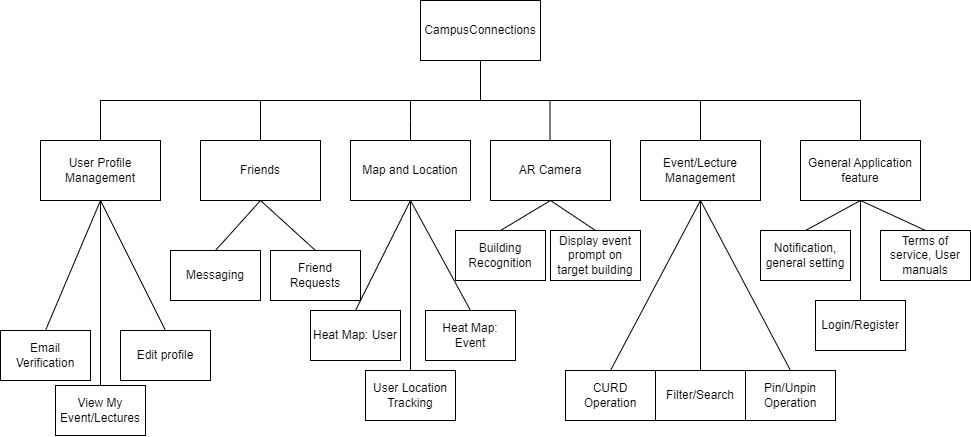

The diagram above was exported from draw.io. Its source (the exported page's mxGraphModel, read from the mxfile embedded in the PNG):
<mxGraphModel dx="975" dy="564" grid="1" gridSize="10" guides="1" tooltips="1" connect="1" arrows="1" fold="1" page="1" pageScale="1" pageWidth="850" pageHeight="1100" math="0" shadow="0">
  <root>
    <mxCell id="0" />
    <mxCell id="1" parent="0" />
    <mxCell id="a1ri4f3tG2WwADPiZBSY-1" value="CampusConnections" style="rounded=0;whiteSpace=wrap;html=1;" vertex="1" parent="1">
      <mxGeometry x="420" y="140" width="120" height="60" as="geometry" />
    </mxCell>
    <mxCell id="a1ri4f3tG2WwADPiZBSY-2" value="" style="endArrow=none;html=1;rounded=0;entryX=0.5;entryY=1;entryDx=0;entryDy=0;" edge="1" parent="1" target="a1ri4f3tG2WwADPiZBSY-1">
      <mxGeometry width="50" height="50" relative="1" as="geometry">
        <mxPoint x="480" y="240" as="sourcePoint" />
        <mxPoint x="480" y="250" as="targetPoint" />
      </mxGeometry>
    </mxCell>
    <mxCell id="a1ri4f3tG2WwADPiZBSY-3" value="" style="endArrow=none;html=1;rounded=0;" edge="1" parent="1">
      <mxGeometry width="50" height="50" relative="1" as="geometry">
        <mxPoint x="260" y="280" as="sourcePoint" />
        <mxPoint x="700" y="240" as="targetPoint" />
        <Array as="points">
          <mxPoint x="260" y="240" />
          <mxPoint x="480" y="240" />
        </Array>
      </mxGeometry>
    </mxCell>
    <mxCell id="a1ri4f3tG2WwADPiZBSY-4" value="Friends" style="rounded=0;whiteSpace=wrap;html=1;" vertex="1" parent="1">
      <mxGeometry x="200" y="280" width="120" height="60" as="geometry" />
    </mxCell>
    <mxCell id="a1ri4f3tG2WwADPiZBSY-5" value="Map and Location" style="rounded=0;whiteSpace=wrap;html=1;" vertex="1" parent="1">
      <mxGeometry x="350" y="280" width="120" height="60" as="geometry" />
    </mxCell>
    <mxCell id="a1ri4f3tG2WwADPiZBSY-6" value="AR Camera" style="rounded=0;whiteSpace=wrap;html=1;" vertex="1" parent="1">
      <mxGeometry x="490" y="280" width="120" height="60" as="geometry" />
    </mxCell>
    <mxCell id="a1ri4f3tG2WwADPiZBSY-7" value="Event/Lecture Management" style="rounded=0;whiteSpace=wrap;html=1;" vertex="1" parent="1">
      <mxGeometry x="640" y="280" width="120" height="60" as="geometry" />
    </mxCell>
    <mxCell id="a1ri4f3tG2WwADPiZBSY-8" value="User Profile Management" style="rounded=0;whiteSpace=wrap;html=1;" vertex="1" parent="1">
      <mxGeometry x="40" y="280" width="120" height="60" as="geometry" />
    </mxCell>
    <mxCell id="a1ri4f3tG2WwADPiZBSY-9" value="General Application feature" style="rounded=0;whiteSpace=wrap;html=1;" vertex="1" parent="1">
      <mxGeometry x="800" y="280" width="120" height="60" as="geometry" />
    </mxCell>
    <mxCell id="a1ri4f3tG2WwADPiZBSY-10" value="" style="endArrow=none;html=1;rounded=0;exitX=0.5;exitY=0;exitDx=0;exitDy=0;" edge="1" parent="1" source="a1ri4f3tG2WwADPiZBSY-7">
      <mxGeometry width="50" height="50" relative="1" as="geometry">
        <mxPoint x="720" y="260" as="sourcePoint" />
        <mxPoint x="700" y="240" as="targetPoint" />
      </mxGeometry>
    </mxCell>
    <mxCell id="a1ri4f3tG2WwADPiZBSY-11" value="" style="endArrow=none;html=1;rounded=0;" edge="1" parent="1">
      <mxGeometry width="50" height="50" relative="1" as="geometry">
        <mxPoint x="700" y="240" as="sourcePoint" />
        <mxPoint x="860" y="240" as="targetPoint" />
        <Array as="points">
          <mxPoint x="860" y="240" />
          <mxPoint x="860" y="280" />
        </Array>
      </mxGeometry>
    </mxCell>
    <mxCell id="a1ri4f3tG2WwADPiZBSY-12" value="" style="endArrow=none;html=1;rounded=0;" edge="1" parent="1">
      <mxGeometry width="50" height="50" relative="1" as="geometry">
        <mxPoint x="100" y="240" as="sourcePoint" />
        <mxPoint x="260" y="240" as="targetPoint" />
        <Array as="points">
          <mxPoint x="100" y="280" />
          <mxPoint x="100" y="240" />
        </Array>
      </mxGeometry>
    </mxCell>
    <mxCell id="a1ri4f3tG2WwADPiZBSY-13" value="" style="endArrow=none;html=1;rounded=0;exitX=0.5;exitY=0;exitDx=0;exitDy=0;" edge="1" parent="1" source="a1ri4f3tG2WwADPiZBSY-5">
      <mxGeometry width="50" height="50" relative="1" as="geometry">
        <mxPoint x="380" y="210" as="sourcePoint" />
        <mxPoint x="410" y="240" as="targetPoint" />
        <Array as="points">
          <mxPoint x="410" y="260" />
        </Array>
      </mxGeometry>
    </mxCell>
    <mxCell id="a1ri4f3tG2WwADPiZBSY-14" value="" style="endArrow=none;html=1;rounded=0;exitX=0.5;exitY=0;exitDx=0;exitDy=0;" edge="1" parent="1">
      <mxGeometry width="50" height="50" relative="1" as="geometry">
        <mxPoint x="549.5" y="280" as="sourcePoint" />
        <mxPoint x="549.5" y="240" as="targetPoint" />
      </mxGeometry>
    </mxCell>
    <mxCell id="a1ri4f3tG2WwADPiZBSY-15" value="Messaging" style="rounded=0;whiteSpace=wrap;html=1;" vertex="1" parent="1">
      <mxGeometry x="170" y="390" width="90" height="50" as="geometry" />
    </mxCell>
    <mxCell id="a1ri4f3tG2WwADPiZBSY-16" value="Friend Requests" style="rounded=0;whiteSpace=wrap;html=1;" vertex="1" parent="1">
      <mxGeometry x="270" y="390" width="90" height="50" as="geometry" />
    </mxCell>
    <mxCell id="a1ri4f3tG2WwADPiZBSY-17" value="" style="endArrow=none;html=1;rounded=0;exitX=0.5;exitY=0;exitDx=0;exitDy=0;" edge="1" parent="1" source="a1ri4f3tG2WwADPiZBSY-15">
      <mxGeometry width="50" height="50" relative="1" as="geometry">
        <mxPoint x="210" y="390" as="sourcePoint" />
        <mxPoint x="260" y="340" as="targetPoint" />
      </mxGeometry>
    </mxCell>
    <mxCell id="a1ri4f3tG2WwADPiZBSY-18" value="" style="endArrow=none;html=1;rounded=0;exitX=0.5;exitY=1;exitDx=0;exitDy=0;entryX=0.5;entryY=0;entryDx=0;entryDy=0;" edge="1" parent="1" source="a1ri4f3tG2WwADPiZBSY-4" target="a1ri4f3tG2WwADPiZBSY-16">
      <mxGeometry width="50" height="50" relative="1" as="geometry">
        <mxPoint x="300" y="430" as="sourcePoint" />
        <mxPoint x="350" y="380" as="targetPoint" />
      </mxGeometry>
    </mxCell>
    <mxCell id="a1ri4f3tG2WwADPiZBSY-20" value="Edit profile" style="rounded=0;whiteSpace=wrap;html=1;" vertex="1" parent="1">
      <mxGeometry x="120" y="470" width="90" height="50" as="geometry" />
    </mxCell>
    <mxCell id="a1ri4f3tG2WwADPiZBSY-21" value="Email Verification" style="rounded=0;whiteSpace=wrap;html=1;" vertex="1" parent="1">
      <mxGeometry y="470" width="90" height="50" as="geometry" />
    </mxCell>
    <mxCell id="a1ri4f3tG2WwADPiZBSY-22" value="View My Event/Lectures" style="rounded=0;whiteSpace=wrap;html=1;" vertex="1" parent="1">
      <mxGeometry x="55" y="525" width="90" height="50" as="geometry" />
    </mxCell>
    <mxCell id="a1ri4f3tG2WwADPiZBSY-23" value="" style="endArrow=none;html=1;rounded=0;entryX=0.5;entryY=1;entryDx=0;entryDy=0;exitX=0.5;exitY=0;exitDx=0;exitDy=0;" edge="1" parent="1" source="a1ri4f3tG2WwADPiZBSY-21" target="a1ri4f3tG2WwADPiZBSY-8">
      <mxGeometry width="50" height="50" relative="1" as="geometry">
        <mxPoint x="50" y="460" as="sourcePoint" />
        <mxPoint x="100" y="410" as="targetPoint" />
      </mxGeometry>
    </mxCell>
    <mxCell id="a1ri4f3tG2WwADPiZBSY-24" value="" style="endArrow=none;html=1;rounded=0;entryX=0.5;entryY=1;entryDx=0;entryDy=0;exitX=0.5;exitY=0;exitDx=0;exitDy=0;" edge="1" parent="1" source="a1ri4f3tG2WwADPiZBSY-22" target="a1ri4f3tG2WwADPiZBSY-8">
      <mxGeometry width="50" height="50" relative="1" as="geometry">
        <mxPoint x="130" y="460" as="sourcePoint" />
        <mxPoint x="180" y="410" as="targetPoint" />
      </mxGeometry>
    </mxCell>
    <mxCell id="a1ri4f3tG2WwADPiZBSY-25" value="" style="endArrow=none;html=1;rounded=0;entryX=0.5;entryY=1;entryDx=0;entryDy=0;exitX=0.5;exitY=0;exitDx=0;exitDy=0;" edge="1" parent="1" source="a1ri4f3tG2WwADPiZBSY-20" target="a1ri4f3tG2WwADPiZBSY-8">
      <mxGeometry width="50" height="50" relative="1" as="geometry">
        <mxPoint x="110" y="470" as="sourcePoint" />
        <mxPoint x="160" y="420" as="targetPoint" />
      </mxGeometry>
    </mxCell>
    <mxCell id="a1ri4f3tG2WwADPiZBSY-27" value="Heat Map: User" style="rounded=0;whiteSpace=wrap;html=1;" vertex="1" parent="1">
      <mxGeometry x="310" y="450" width="90" height="50" as="geometry" />
    </mxCell>
    <mxCell id="a1ri4f3tG2WwADPiZBSY-28" value="Heat Map: Event" style="rounded=0;whiteSpace=wrap;html=1;" vertex="1" parent="1">
      <mxGeometry x="425" y="450" width="90" height="50" as="geometry" />
    </mxCell>
    <mxCell id="a1ri4f3tG2WwADPiZBSY-29" value="User Location Tracking" style="rounded=0;whiteSpace=wrap;html=1;" vertex="1" parent="1">
      <mxGeometry x="365" y="510" width="90" height="50" as="geometry" />
    </mxCell>
    <mxCell id="a1ri4f3tG2WwADPiZBSY-30" value="" style="endArrow=none;html=1;rounded=0;entryX=0.5;entryY=1;entryDx=0;entryDy=0;exitX=0.5;exitY=0;exitDx=0;exitDy=0;" edge="1" parent="1" source="a1ri4f3tG2WwADPiZBSY-27" target="a1ri4f3tG2WwADPiZBSY-5">
      <mxGeometry width="50" height="50" relative="1" as="geometry">
        <mxPoint x="370" y="450" as="sourcePoint" />
        <mxPoint x="420" y="400" as="targetPoint" />
      </mxGeometry>
    </mxCell>
    <mxCell id="a1ri4f3tG2WwADPiZBSY-31" value="" style="endArrow=none;html=1;rounded=0;exitX=0.5;exitY=0;exitDx=0;exitDy=0;" edge="1" parent="1" source="a1ri4f3tG2WwADPiZBSY-28">
      <mxGeometry width="50" height="50" relative="1" as="geometry">
        <mxPoint x="430" y="430" as="sourcePoint" />
        <mxPoint x="410" y="340" as="targetPoint" />
      </mxGeometry>
    </mxCell>
    <mxCell id="a1ri4f3tG2WwADPiZBSY-33" value="" style="endArrow=none;html=1;rounded=0;entryX=0.5;entryY=1;entryDx=0;entryDy=0;exitX=0.5;exitY=0;exitDx=0;exitDy=0;" edge="1" parent="1" source="a1ri4f3tG2WwADPiZBSY-29" target="a1ri4f3tG2WwADPiZBSY-5">
      <mxGeometry width="50" height="50" relative="1" as="geometry">
        <mxPoint x="360" y="470" as="sourcePoint" />
        <mxPoint x="410" y="420" as="targetPoint" />
      </mxGeometry>
    </mxCell>
    <mxCell id="a1ri4f3tG2WwADPiZBSY-34" value="Display event prompt on target building" style="rounded=0;whiteSpace=wrap;html=1;" vertex="1" parent="1">
      <mxGeometry x="550" y="370" width="90" height="50" as="geometry" />
    </mxCell>
    <mxCell id="a1ri4f3tG2WwADPiZBSY-35" value="Building Recognition" style="rounded=0;whiteSpace=wrap;html=1;" vertex="1" parent="1">
      <mxGeometry x="455" y="370" width="90" height="50" as="geometry" />
    </mxCell>
    <mxCell id="a1ri4f3tG2WwADPiZBSY-36" value="" style="endArrow=none;html=1;rounded=0;exitX=0.5;exitY=0;exitDx=0;exitDy=0;entryX=0.5;entryY=1;entryDx=0;entryDy=0;" edge="1" parent="1" source="a1ri4f3tG2WwADPiZBSY-35" target="a1ri4f3tG2WwADPiZBSY-6">
      <mxGeometry width="50" height="50" relative="1" as="geometry">
        <mxPoint x="510" y="390" as="sourcePoint" />
        <mxPoint x="560" y="340" as="targetPoint" />
      </mxGeometry>
    </mxCell>
    <mxCell id="a1ri4f3tG2WwADPiZBSY-37" value="" style="endArrow=none;html=1;rounded=0;entryX=0.5;entryY=1;entryDx=0;entryDy=0;exitX=0.5;exitY=0;exitDx=0;exitDy=0;" edge="1" parent="1" source="a1ri4f3tG2WwADPiZBSY-34" target="a1ri4f3tG2WwADPiZBSY-6">
      <mxGeometry width="50" height="50" relative="1" as="geometry">
        <mxPoint x="590" y="590" as="sourcePoint" />
        <mxPoint x="640" y="540" as="targetPoint" />
      </mxGeometry>
    </mxCell>
    <mxCell id="a1ri4f3tG2WwADPiZBSY-39" value="Pin/Unpin Operation" style="rounded=0;whiteSpace=wrap;html=1;" vertex="1" parent="1">
      <mxGeometry x="745" y="510" width="90" height="50" as="geometry" />
    </mxCell>
    <mxCell id="a1ri4f3tG2WwADPiZBSY-40" value="CURD Operation" style="rounded=0;whiteSpace=wrap;html=1;" vertex="1" parent="1">
      <mxGeometry x="565" y="510" width="90" height="50" as="geometry" />
    </mxCell>
    <mxCell id="a1ri4f3tG2WwADPiZBSY-41" value="Filter/Search" style="rounded=0;whiteSpace=wrap;html=1;" vertex="1" parent="1">
      <mxGeometry x="655" y="510" width="90" height="50" as="geometry" />
    </mxCell>
    <mxCell id="a1ri4f3tG2WwADPiZBSY-42" value="" style="endArrow=none;html=1;rounded=0;entryX=0.5;entryY=1;entryDx=0;entryDy=0;exitX=0.5;exitY=0;exitDx=0;exitDy=0;" edge="1" parent="1" source="a1ri4f3tG2WwADPiZBSY-40" target="a1ri4f3tG2WwADPiZBSY-7">
      <mxGeometry width="50" height="50" relative="1" as="geometry">
        <mxPoint x="640" y="420" as="sourcePoint" />
        <mxPoint x="690" y="370" as="targetPoint" />
      </mxGeometry>
    </mxCell>
    <mxCell id="a1ri4f3tG2WwADPiZBSY-43" value="" style="endArrow=none;html=1;rounded=0;entryX=0.5;entryY=1;entryDx=0;entryDy=0;exitX=0.5;exitY=0;exitDx=0;exitDy=0;" edge="1" parent="1" source="a1ri4f3tG2WwADPiZBSY-41" target="a1ri4f3tG2WwADPiZBSY-7">
      <mxGeometry width="50" height="50" relative="1" as="geometry">
        <mxPoint x="635" y="470" as="sourcePoint" />
        <mxPoint x="710" y="350" as="targetPoint" />
      </mxGeometry>
    </mxCell>
    <mxCell id="a1ri4f3tG2WwADPiZBSY-44" value="" style="endArrow=none;html=1;rounded=0;entryX=0.5;entryY=1;entryDx=0;entryDy=0;exitX=0.5;exitY=0;exitDx=0;exitDy=0;" edge="1" parent="1" source="a1ri4f3tG2WwADPiZBSY-39" target="a1ri4f3tG2WwADPiZBSY-7">
      <mxGeometry width="50" height="50" relative="1" as="geometry">
        <mxPoint x="645" y="480" as="sourcePoint" />
        <mxPoint x="720" y="360" as="targetPoint" />
      </mxGeometry>
    </mxCell>
    <mxCell id="a1ri4f3tG2WwADPiZBSY-45" value="Notification, general setting" style="rounded=0;whiteSpace=wrap;html=1;" vertex="1" parent="1">
      <mxGeometry x="760" y="370" width="90" height="50" as="geometry" />
    </mxCell>
    <mxCell id="a1ri4f3tG2WwADPiZBSY-46" value="Login/Register" style="rounded=0;whiteSpace=wrap;html=1;" vertex="1" parent="1">
      <mxGeometry x="815" y="440" width="90" height="50" as="geometry" />
    </mxCell>
    <mxCell id="a1ri4f3tG2WwADPiZBSY-47" value="Terms of service, User manuals" style="rounded=0;whiteSpace=wrap;html=1;" vertex="1" parent="1">
      <mxGeometry x="880" y="370" width="90" height="50" as="geometry" />
    </mxCell>
    <mxCell id="a1ri4f3tG2WwADPiZBSY-48" value="" style="endArrow=none;html=1;rounded=0;entryX=0.5;entryY=1;entryDx=0;entryDy=0;exitX=0.5;exitY=0;exitDx=0;exitDy=0;" edge="1" parent="1" source="a1ri4f3tG2WwADPiZBSY-45" target="a1ri4f3tG2WwADPiZBSY-9">
      <mxGeometry width="50" height="50" relative="1" as="geometry">
        <mxPoint x="810" y="400" as="sourcePoint" />
        <mxPoint x="860" y="350" as="targetPoint" />
      </mxGeometry>
    </mxCell>
    <mxCell id="a1ri4f3tG2WwADPiZBSY-49" value="" style="endArrow=none;html=1;rounded=0;entryX=0.5;entryY=1;entryDx=0;entryDy=0;exitX=0.5;exitY=0;exitDx=0;exitDy=0;" edge="1" parent="1" source="a1ri4f3tG2WwADPiZBSY-46" target="a1ri4f3tG2WwADPiZBSY-9">
      <mxGeometry width="50" height="50" relative="1" as="geometry">
        <mxPoint x="880" y="450" as="sourcePoint" />
        <mxPoint x="930" y="400" as="targetPoint" />
      </mxGeometry>
    </mxCell>
    <mxCell id="a1ri4f3tG2WwADPiZBSY-50" value="" style="endArrow=none;html=1;rounded=0;entryX=0.5;entryY=1;entryDx=0;entryDy=0;exitX=0.5;exitY=0;exitDx=0;exitDy=0;" edge="1" parent="1" source="a1ri4f3tG2WwADPiZBSY-47" target="a1ri4f3tG2WwADPiZBSY-9">
      <mxGeometry width="50" height="50" relative="1" as="geometry">
        <mxPoint x="870" y="490" as="sourcePoint" />
        <mxPoint x="920" y="440" as="targetPoint" />
      </mxGeometry>
    </mxCell>
  </root>
</mxGraphModel>